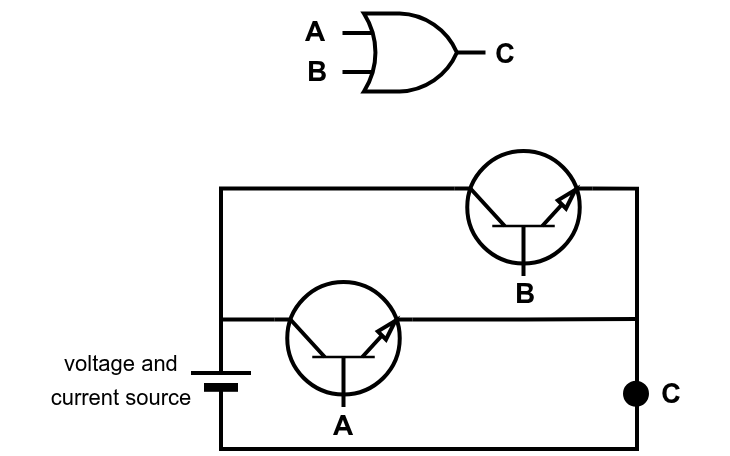

The diagram above was exported from draw.io. Its source (the exported page's mxGraphModel, read from the mxfile embedded in the PNG):
<mxGraphModel dx="644" dy="393" grid="1" gridSize="10" guides="1" tooltips="1" connect="1" arrows="1" fold="1" page="1" pageScale="1" pageWidth="850" pageHeight="1100" math="0" shadow="0">
  <root>
    <mxCell id="0" />
    <mxCell id="1" parent="0" />
    <mxCell id="_4gT19_y_1erqYGeOU_u-2" value="&lt;b&gt;A&lt;/b&gt;" style="text;strokeColor=none;align=center;fillColor=none;html=1;verticalAlign=middle;whiteSpace=wrap;rounded=0;fontSize=14;" vertex="1" parent="1">
      <mxGeometry x="397.25" y="420" width="60" height="30" as="geometry" />
    </mxCell>
    <mxCell id="_4gT19_y_1erqYGeOU_u-3" value="&lt;b&gt;B&lt;/b&gt;" style="text;strokeColor=none;align=center;fillColor=none;html=1;verticalAlign=middle;whiteSpace=wrap;rounded=0;fontSize=14;" vertex="1" parent="1">
      <mxGeometry x="398.25" y="440" width="60" height="30" as="geometry" />
    </mxCell>
    <mxCell id="_4gT19_y_1erqYGeOU_u-4" value="&lt;b&gt;C&lt;/b&gt;" style="text;strokeColor=none;align=center;fillColor=none;html=1;verticalAlign=middle;whiteSpace=wrap;rounded=0;fontSize=14;" vertex="1" parent="1">
      <mxGeometry x="492.25" y="430.75" width="60" height="30" as="geometry" />
    </mxCell>
    <mxCell id="_4gT19_y_1erqYGeOU_u-8" value="" style="verticalLabelPosition=bottom;shadow=0;dashed=0;align=center;fillColor=strokeColor;html=1;verticalAlign=top;strokeWidth=2;shape=mxgraph.electrical.miscellaneous.monocell_battery;rotation=-90;" vertex="1" parent="1">
      <mxGeometry x="350" y="594" width="60" height="30" as="geometry" />
    </mxCell>
    <mxCell id="_4gT19_y_1erqYGeOU_u-11" style="edgeStyle=orthogonalEdgeStyle;rounded=0;orthogonalLoop=1;jettySize=auto;html=1;exitX=0.7;exitY=1;exitDx=0;exitDy=0;exitPerimeter=0;entryX=0;entryY=0.5;entryDx=0;entryDy=0;entryPerimeter=0;endArrow=none;endFill=0;strokeWidth=2;" edge="1" parent="1" source="_4gT19_y_1erqYGeOU_u-18" target="_4gT19_y_1erqYGeOU_u-8">
      <mxGeometry relative="1" as="geometry">
        <Array as="points">
          <mxPoint x="588" y="514" />
          <mxPoint x="588" y="644" />
          <mxPoint x="380" y="644" />
        </Array>
        <mxPoint x="587.9" y="631.5" as="sourcePoint" />
      </mxGeometry>
    </mxCell>
    <mxCell id="_4gT19_y_1erqYGeOU_u-14" value="&lt;b&gt;A&lt;/b&gt;" style="text;strokeColor=none;align=center;fillColor=none;html=1;verticalAlign=middle;whiteSpace=wrap;rounded=0;fontSize=14;" vertex="1" parent="1">
      <mxGeometry x="411.25" y="617.37" width="60" height="30" as="geometry" />
    </mxCell>
    <mxCell id="_4gT19_y_1erqYGeOU_u-16" value="&lt;font style=&quot;font-size: 11px;&quot;&gt;voltage and &lt;br&gt;current source&lt;/font&gt;" style="text;strokeColor=none;align=center;fillColor=none;html=1;verticalAlign=middle;whiteSpace=wrap;rounded=0;fontSize=14;" vertex="1" parent="1">
      <mxGeometry x="270" y="593" width="120" height="30" as="geometry" />
    </mxCell>
    <mxCell id="_4gT19_y_1erqYGeOU_u-37" style="edgeStyle=orthogonalEdgeStyle;rounded=0;orthogonalLoop=1;jettySize=auto;html=1;exitX=0.7;exitY=1;exitDx=0;exitDy=0;exitPerimeter=0;endArrow=none;endFill=0;strokeWidth=2;" edge="1" parent="1" source="_4gT19_y_1erqYGeOU_u-17">
      <mxGeometry relative="1" as="geometry">
        <mxPoint x="588" y="579" as="targetPoint" />
      </mxGeometry>
    </mxCell>
    <mxCell id="_4gT19_y_1erqYGeOU_u-17" value="" style="verticalLabelPosition=bottom;shadow=0;dashed=0;align=center;html=1;verticalAlign=top;shape=mxgraph.electrical.transistors.npn_transistor_1;rotation=-90;strokeWidth=2;" vertex="1" parent="1">
      <mxGeometry x="410" y="523" width="62.5" height="137.5" as="geometry" />
    </mxCell>
    <mxCell id="_4gT19_y_1erqYGeOU_u-35" style="edgeStyle=orthogonalEdgeStyle;rounded=0;orthogonalLoop=1;jettySize=auto;html=1;exitX=0.7;exitY=0;exitDx=0;exitDy=0;exitPerimeter=0;endArrow=none;endFill=0;strokeWidth=2;" edge="1" parent="1" source="_4gT19_y_1erqYGeOU_u-18" target="_4gT19_y_1erqYGeOU_u-8">
      <mxGeometry relative="1" as="geometry" />
    </mxCell>
    <mxCell id="_4gT19_y_1erqYGeOU_u-18" value="" style="verticalLabelPosition=bottom;shadow=0;dashed=0;align=center;html=1;verticalAlign=top;shape=mxgraph.electrical.transistors.npn_transistor_1;rotation=-90;strokeWidth=2;" vertex="1" parent="1">
      <mxGeometry x="500" y="457.5" width="62.5" height="137.5" as="geometry" />
    </mxCell>
    <mxCell id="_4gT19_y_1erqYGeOU_u-24" style="edgeStyle=orthogonalEdgeStyle;rounded=0;orthogonalLoop=1;jettySize=auto;html=1;exitX=0.7;exitY=0;exitDx=0;exitDy=0;exitPerimeter=0;entryX=1;entryY=0.5;entryDx=0;entryDy=0;entryPerimeter=0;endArrow=none;endFill=0;strokeWidth=2;" edge="1" parent="1" source="_4gT19_y_1erqYGeOU_u-17" target="_4gT19_y_1erqYGeOU_u-8">
      <mxGeometry relative="1" as="geometry" />
    </mxCell>
    <mxCell id="_4gT19_y_1erqYGeOU_u-25" value="&lt;b&gt;B&lt;/b&gt;" style="text;strokeColor=none;align=center;fillColor=none;html=1;verticalAlign=middle;whiteSpace=wrap;rounded=0;fontSize=14;" vertex="1" parent="1">
      <mxGeometry x="501.5" y="551" width="60" height="30" as="geometry" />
    </mxCell>
    <mxCell id="_4gT19_y_1erqYGeOU_u-26" value="" style="verticalLabelPosition=bottom;shadow=0;dashed=0;align=center;html=1;verticalAlign=top;shape=mxgraph.electrical.transmission.testPoint;" vertex="1" parent="1">
      <mxGeometry x="544" y="610.37" width="87" height="12" as="geometry" />
    </mxCell>
    <mxCell id="_4gT19_y_1erqYGeOU_u-30" value="&lt;b&gt;C&lt;/b&gt;" style="text;strokeColor=none;align=center;fillColor=none;html=1;verticalAlign=middle;whiteSpace=wrap;rounded=0;fontSize=14;" vertex="1" parent="1">
      <mxGeometry x="575" y="601.37" width="60" height="30" as="geometry" />
    </mxCell>
    <mxCell id="_4gT19_y_1erqYGeOU_u-31" value="" style="verticalLabelPosition=bottom;shadow=0;dashed=0;align=center;html=1;verticalAlign=top;shape=mxgraph.electrical.logic_gates.logic_gate;operation=or;strokeWidth=2;" vertex="1" parent="1">
      <mxGeometry x="440.75" y="426.25" width="71.5" height="39" as="geometry" />
    </mxCell>
  </root>
</mxGraphModel>